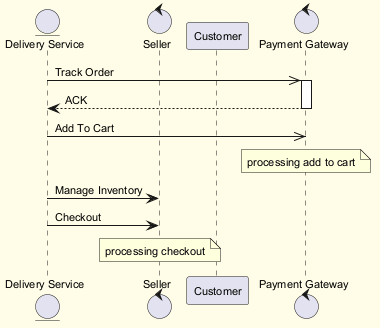

The diagram above was rendered by PlantUML. Its source (embedded in the PNG):
@startuml
skinparam backgroundColor #FFFDE7
skinparam classBackgroundColor #FFF9C4
skinparam classBorderColor #F57F17
skinparam defaultFontSize 11
entity "Delivery Service" as DS
control "Seller" as S
participant "Customer" as C
control "Payment Gateway" as PG
DS ->> PG : Track Order
activate PG
PG --> DS : ACK
deactivate PG
DS ->> PG : Add To Cart
note over PG : processing add to cart
DS -> S : Manage Inventory
DS -> S : Checkout
note over S : processing checkout
@enduml